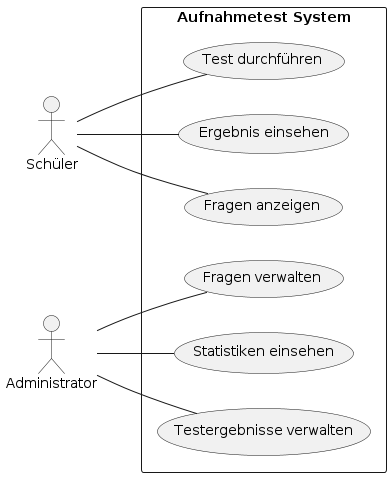

The diagram above was rendered by PlantUML. Its source (embedded in the PNG):
@startuml
left to right direction
actor "Schüler" as Student
actor "Administrator" as Admin

rectangle "Aufnahmetest System" {
  Student -- (Test durchführen)
  Student -- (Ergebnis einsehen)
  Student -- (Fragen anzeigen)

  Admin -- (Fragen verwalten)
  Admin -- (Statistiken einsehen)
  Admin -- (Testergebnisse verwalten)
}
@enduml